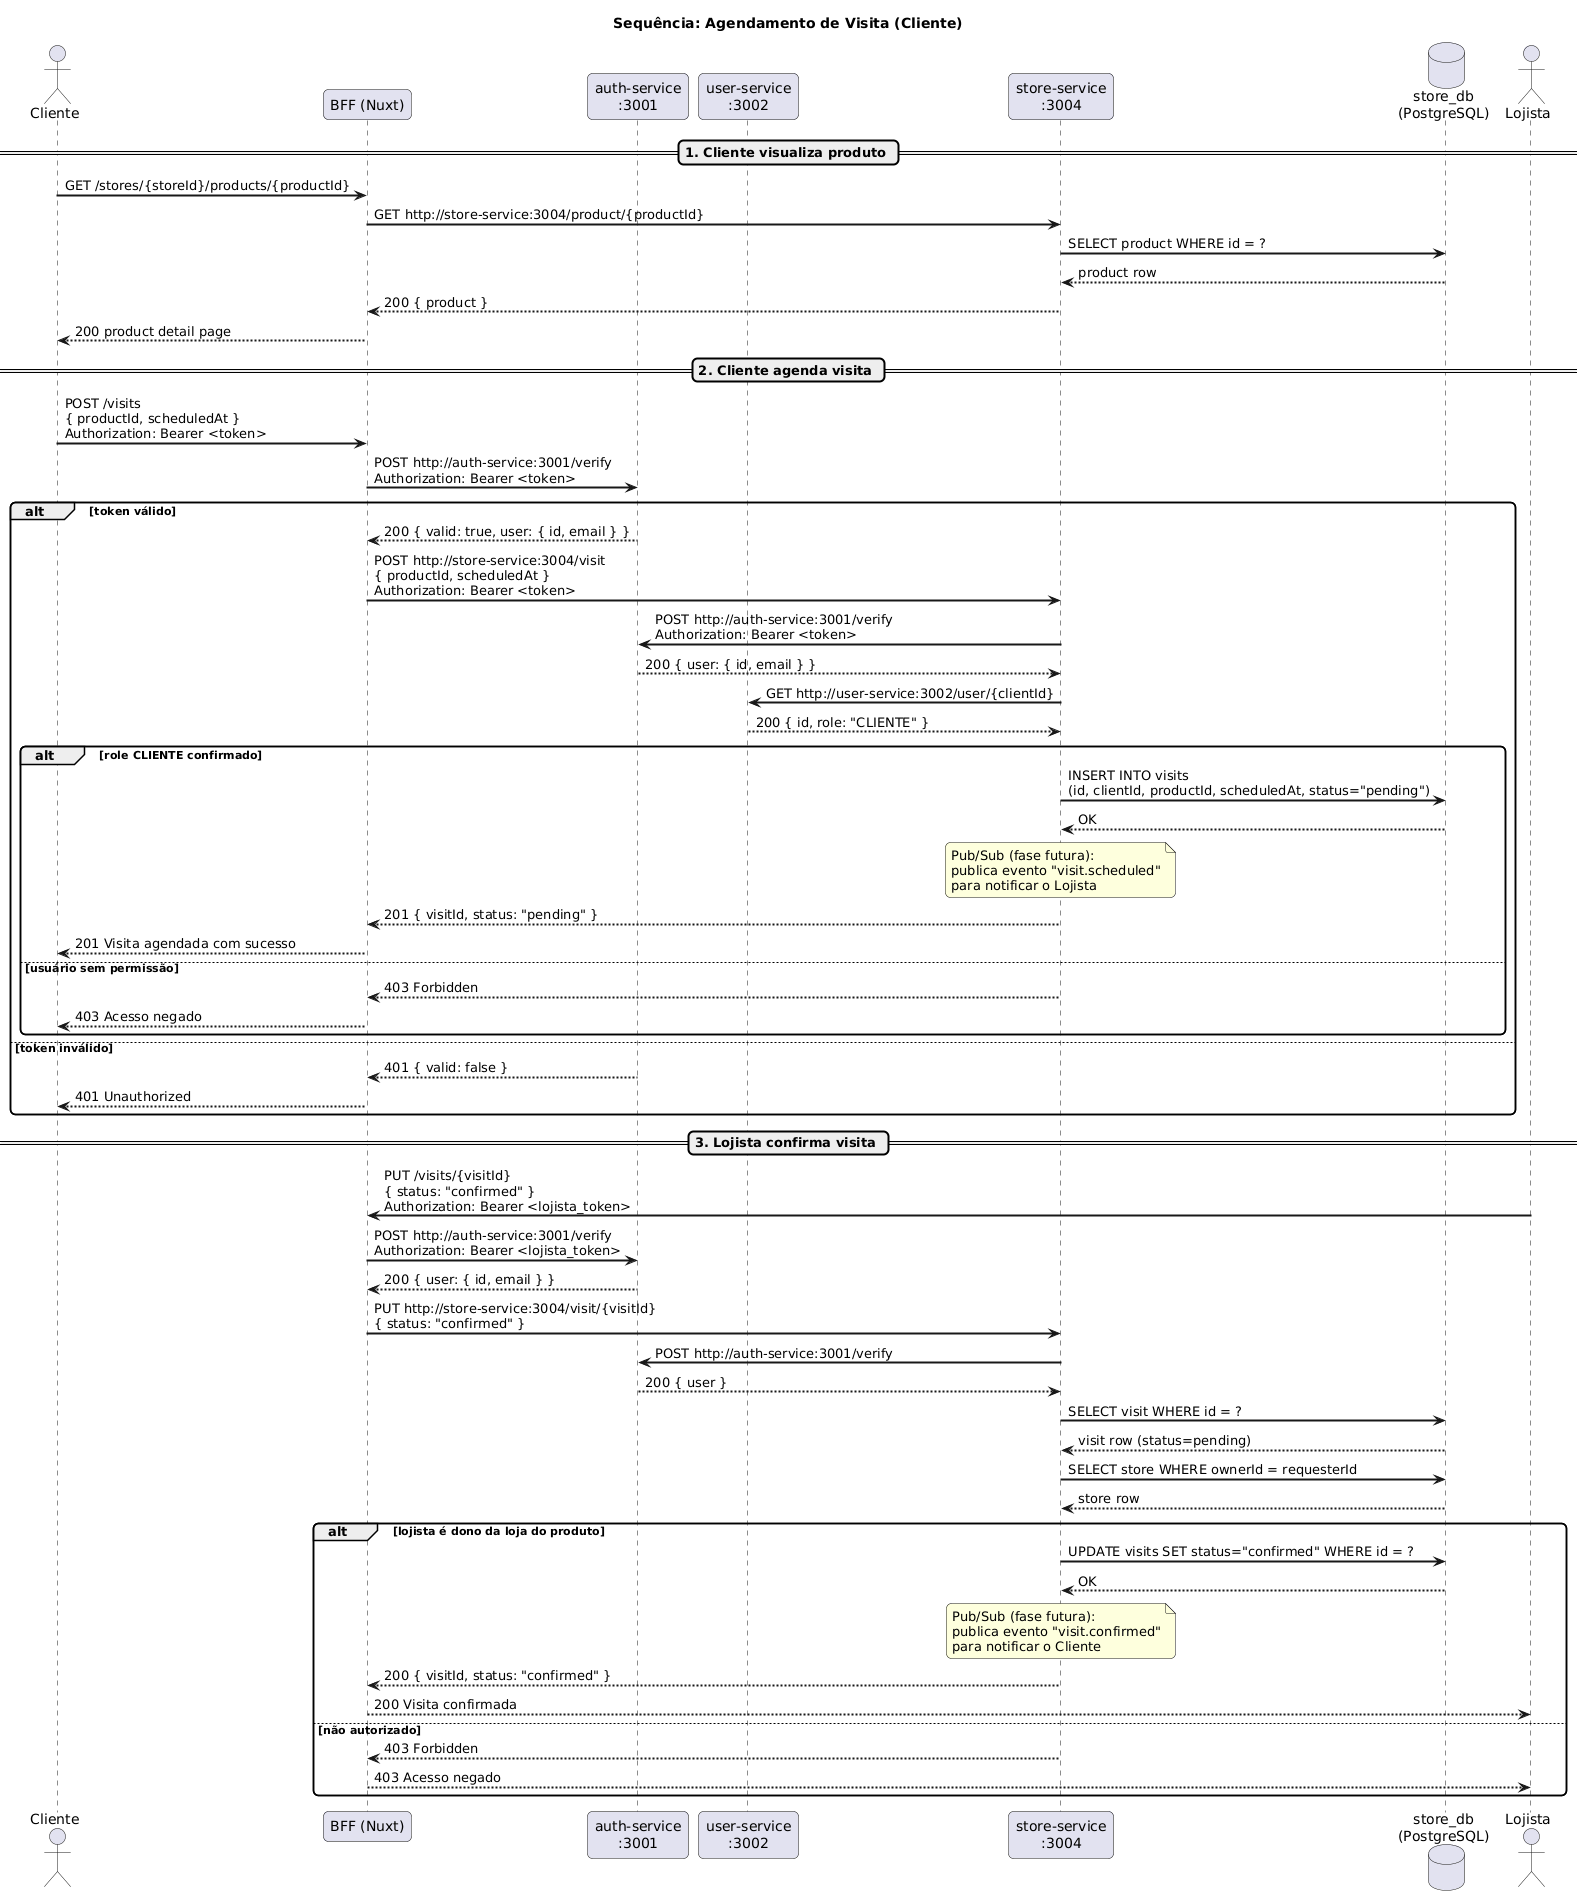

The diagram above was rendered by PlantUML. Its source (embedded in the PNG):
@startuml
title Sequência: Agendamento de Visita (Cliente)

skinparam sequenceArrowThickness 2
skinparam roundcorner 10

actor       "Cliente"          as cliente
participant "BFF (Nuxt)"       as bff
participant "auth-service\n:3001" as auth
participant "user-service\n:3002" as users
participant "store-service\n:3004" as store
database    "store_db\n(PostgreSQL)" as db

== 1. Cliente visualiza produto ==

cliente -> bff : GET /stores/{storeId}/products/{productId}

bff -> store : GET http://store-service:3004/product/{productId}
store -> db   : SELECT product WHERE id = ?
db --> store  : product row
store --> bff : 200 { product }
bff --> cliente : 200 product detail page

== 2. Cliente agenda visita ==

cliente -> bff : POST /visits\n{ productId, scheduledAt }\nAuthorization: Bearer <token>

bff -> auth : POST http://auth-service:3001/verify\nAuthorization: Bearer <token>

alt token válido
  auth --> bff : 200 { valid: true, user: { id, email } }

  bff -> store : POST http://store-service:3004/visit\n{ productId, scheduledAt }\nAuthorization: Bearer <token>

  store -> auth : POST http://auth-service:3001/verify\nAuthorization: Bearer <token>
  auth --> store : 200 { user: { id, email } }

  store -> users : GET http://user-service:3002/user/{clientId}
  users --> store : 200 { id, role: "CLIENTE" }

  alt role CLIENTE confirmado
    store -> db : INSERT INTO visits\n(id, clientId, productId, scheduledAt, status="pending")
    db --> store : OK

    note over store : Pub/Sub (fase futura):\npublica evento "visit.scheduled"\npara notificar o Lojista

    store --> bff : 201 { visitId, status: "pending" }
    bff --> cliente : 201 Visita agendada com sucesso
  else usuário sem permissão
    store --> bff : 403 Forbidden
    bff --> cliente : 403 Acesso negado
  end

else token inválido
  auth --> bff : 401 { valid: false }
  bff --> cliente : 401 Unauthorized
end

== 3. Lojista confirma visita ==

actor "Lojista" as lojista

lojista -> bff : PUT /visits/{visitId}\n{ status: "confirmed" }\nAuthorization: Bearer <lojista_token>

bff -> auth : POST http://auth-service:3001/verify\nAuthorization: Bearer <lojista_token>
auth --> bff : 200 { user: { id, email } }

bff -> store : PUT http://store-service:3004/visit/{visitId}\n{ status: "confirmed" }

store -> auth : POST http://auth-service:3001/verify
auth --> store : 200 { user }

store -> db : SELECT visit WHERE id = ?
db --> store : visit row (status=pending)

store -> db : SELECT store WHERE ownerId = requesterId
db --> store : store row

alt lojista é dono da loja do produto
  store -> db : UPDATE visits SET status="confirmed" WHERE id = ?
  db --> store : OK

  note over store : Pub/Sub (fase futura):\npublica evento "visit.confirmed"\npara notificar o Cliente

  store --> bff : 200 { visitId, status: "confirmed" }
  bff --> lojista : 200 Visita confirmada
else não autorizado
  store --> bff : 403 Forbidden
  bff --> lojista : 403 Acesso negado
end
@enduml